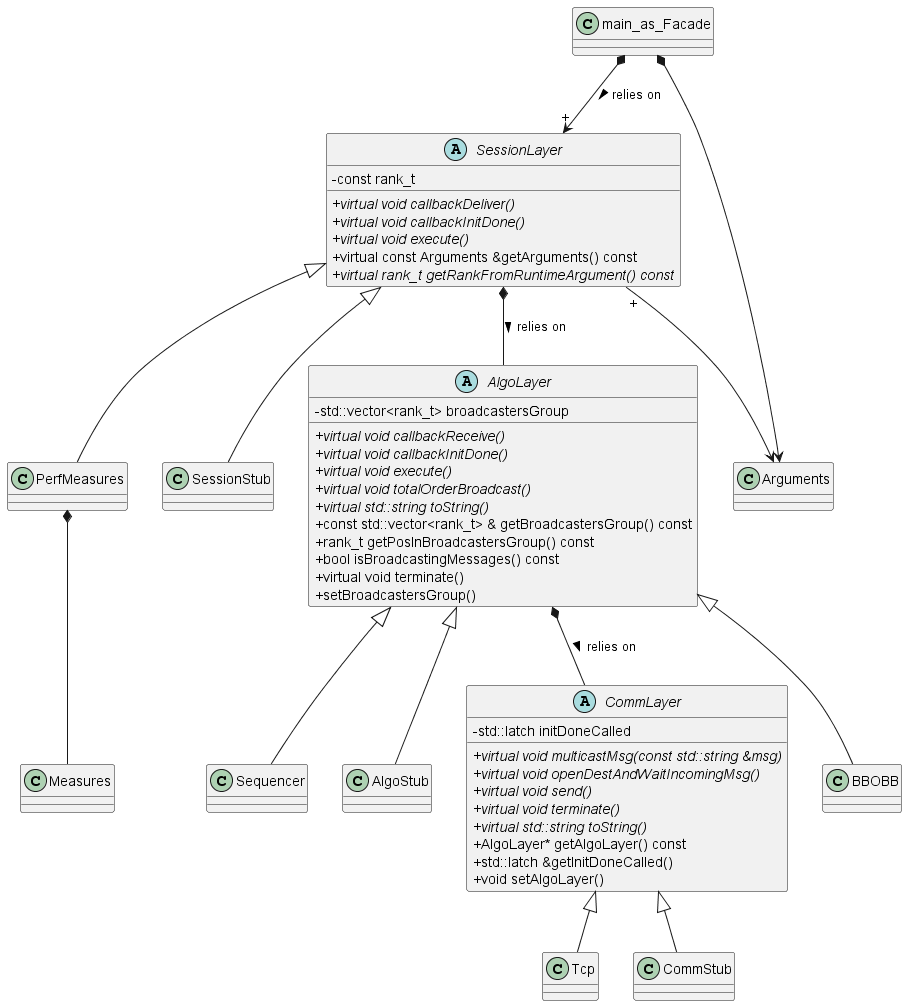

The diagram above was rendered by PlantUML. Its source (embedded in the PNG):
@startuml
skinparam classAttributeIconSize 0
main_as_Facade *--> "+" SessionLayer : relies on >
main_as_Facade *--> Arguments
SessionLayer <|-- PerfMeasures
SessionLayer <|-- SessionStub
SessionLayer *-- AlgoLayer : relies on >
SessionLayer "+" --> Arguments
AlgoLayer <|-- BBOBB
AlgoLayer <|-- Sequencer
AlgoLayer <|-- AlgoStub
AlgoLayer *-- CommLayer : relies on >
CommLayer <|-- Tcp
CommLayer <|-- CommStub
PerfMeasures *-- Measures
abstract class SessionLayer {
    - const rank_t 
    {abstract} + virtual void callbackDeliver()
    {abstract} + virtual void callbackInitDone()
    {abstract} + virtual void execute()
    + virtual const Arguments &getArguments() const
    {abstract} + virtual rank_t getRankFromRuntimeArgument() const
}
abstract class AlgoLayer {
    - std::vector<rank_t> broadcastersGroup
    {abstract} + virtual void callbackReceive()
    {abstract} + virtual void callbackInitDone()
    {abstract} + virtual void execute()
    {abstract} + virtual void totalOrderBroadcast()
    {abstract} + virtual std::string toString()
    + const std::vector<rank_t> & getBroadcastersGroup() const
    + rank_t getPosInBroadcastersGroup() const
    + bool isBroadcastingMessages() const
    + virtual void terminate()
    + setBroadcastersGroup()
}
abstract class CommLayer {
    - std::latch initDoneCalled
    {abstract} + virtual void multicastMsg(const std::string &msg)
    {abstract} + virtual void openDestAndWaitIncomingMsg()
    {abstract} + virtual void send()
    {abstract} + virtual void terminate()
    {abstract} + virtual std::string toString()
    + AlgoLayer* getAlgoLayer() const
    + std::latch &getInitDoneCalled()
    + void setAlgoLayer()
}
@enduml